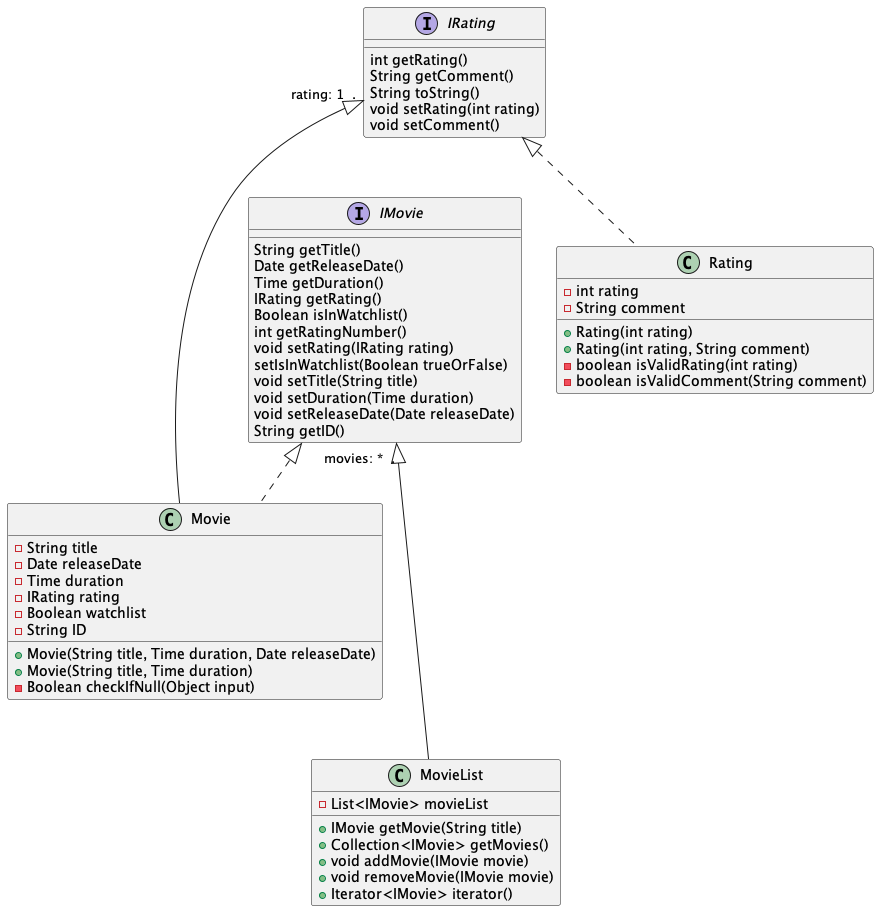

The diagram above was rendered by PlantUML. Its source (embedded in the PNG):
@startuml "core-class-diagran"


interface IMovie {
    String getTitle()
    Date getReleaseDate()
    Time getDuration()
    IRating getRating()
    Boolean isInWatchlist()
    int getRatingNumber()
    void setRating(IRating rating)
    setIsInWatchlist(Boolean trueOrFalse)
    void setTitle(String title)
    void setDuration(Time duration)
    void setReleaseDate(Date releaseDate)
    String getID()
}

class Movie {
    - String title
    - Date releaseDate
    - Time duration
    - IRating rating
    - Boolean watchlist
    - String ID
    + Movie(String title, Time duration, Date releaseDate)
    + Movie(String title, Time duration)
    - Boolean checkIfNull(Object input)
}

interface IRating {
    int getRating()
    String getComment()
    String toString()
    void setRating(int rating)
    void setComment()
}

class Rating {
    - int rating
    - String comment
    + Rating(int rating)
    + Rating(int rating, String comment)
    - boolean isValidRating(int rating)
    - boolean isValidComment(String comment)
}

class MovieList {
    - List<IMovie> movieList
    + IMovie getMovie(String title)
    + Collection<IMovie> getMovies()
    + void addMovie(IMovie movie)
    + void removeMovie(IMovie movie)
    + Iterator<IMovie> iterator()

}

IMovie "movies: *  ." <|--- MovieList
IRating "rating: 1  ." <|--- Movie
IMovie <|.. Movie
IRating <|.. Rating


@enduml